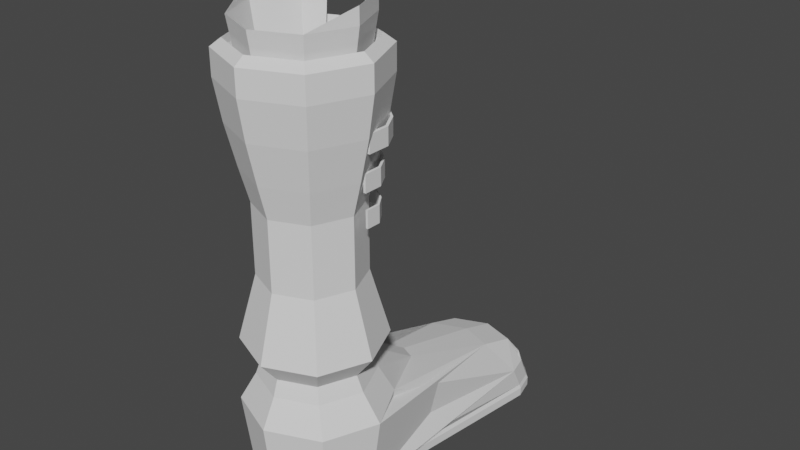 # Source: boots.blend  (saved by Blender 2.81.16; exported with 4.5.12 LTS)
import bpy
from mathutils import Matrix  # noqa: F401  (used for matrix-valued properties, if any)

bpy.ops.wm.read_factory_settings(use_empty=True)
scene = bpy.context.scene
scene.name = 'Scene'

# ---- collections
col_collection = bpy.data.collections.new('Collection'); scene.collection.children.link(col_collection)

# ---- world
world_world = bpy.data.worlds.new('World'); scene.world = world_world
world_world.use_nodes = True; world_world.node_tree.nodes.clear()
_N = world_world.node_tree.nodes; _L = world_world.node_tree.links
n0 = _N.new('ShaderNodeOutputWorld'); n0.name = 'World Output'; n0.location = (300, 300)
n1 = _N.new('ShaderNodeBackground'); n1.name = 'Background'; n1.location = (10, 300)
n1.inputs[0].default_value = (0.05088, 0.05088, 0.05088, 1.0)
_L.new(n1.outputs[0], n0.inputs[0])
n0.is_active_output = True
world_world.color = (0.05088, 0.05088, 0.05088)
world_world.use_sun_shadow = False
world_world.sun_shadow_jitter_overblur = 0.0

# ---- meshes
me_circle_001 = bpy.data.meshes.new('Circle.001')
me_circle_001.from_pydata([(-0.7071, 0.7071, 0.0), (-1.0, -4.371e-08, 0.0), (-0.7071, -0.7071, 0.0), (8.742e-08, -1.0, 0.0), (0.7071, -0.7071, 0.0), (1.0, 1.192e-08, 0.0), (0.7071, 0.7071, 0.0), (-0.7071, 0.7071, -0.3366), (-1.0, -4.371e-08, -0.3366), (-0.7071, -0.7071, -0.3366), (8.742e-08, -1.0, -0.3366), (0.7071, -0.7071, -0.3366), (1.0, 1.192e-08, -0.3366), (0.7071, 0.7071, -0.3366), (6.307e-10, 0.8166, -1.003), (-0.6472, 0.6472, -0.8594), (-0.9153, -4.001e-08, -0.8594), (-0.6472, -0.6472, -0.8594), (8.065e-08, -0.9153, -0.8594), (0.6472, -0.6472, -0.8594), (0.9153, 1.092e-08, -0.8594), (0.6472, 0.6472, -0.8594), (5.676e-09, 0.7892, -1.402), (-0.5581, 0.5581, -1.402), (-0.7892, -3.45e-08, -1.402), (-0.5581, -0.5581, -1.402), (7.467e-08, -0.7892, -1.402), (0.5581, -0.5581, -1.402), (0.7892, 9.411e-09, -1.402), (0.5581, 0.5581, -1.402), (1.133e-08, 0.6749, -1.845), (-0.4773, 0.4773, -1.845), (-0.6749, -2.95e-08, -1.845), (-0.4773, -0.4773, -1.845), (7.033e-08, -0.6749, -1.845), (0.4773, -0.4773, -1.845), (0.6749, 8.049e-09, -1.845), (0.4773, 0.4773, -1.845), (1.133e-08, 0.6749, -2.371), (-0.4773, 0.4773, -2.371), (-0.6749, -2.95e-08, -2.371), (-0.4773, -0.4773, -2.371), (7.033e-08, -0.6749, -2.371), (0.4773, -0.4773, -2.371), (0.6749, 8.049e-09, -2.371), (0.4773, 0.4773, -2.371), (1.133e-08, 0.6749, -2.786), (-0.4773, 0.4773, -2.786), (-0.6749, -2.95e-08, -2.786), (-0.4773, -0.4773, -2.786), (7.033e-08, -0.6749, -2.786), (0.4773, -0.4773, -2.786), (0.6749, 8.049e-09, -2.786), (0.4773, 0.4773, -2.786), (-7.169e-10, 0.9185, -3.659), (-0.6495, 0.6495, -3.659), (-0.9185, -4.015e-08, -3.659), (-0.6495, -0.6495, -3.659), (7.958e-08, -0.9185, -3.659), (0.6495, -0.6495, -3.659), (0.9185, 1.095e-08, -3.659), (0.6495, 0.6495, -3.659), (-0.0004508, 1.007, -4.251), (-0.2164, 0.9179, -4.251), (-0.6718, -2.937e-08, -3.971), (-0.475, -0.475, -3.971), (6.221e-08, -0.6718, -3.971), (0.475, -0.475, -3.971), (0.6718, 8.011e-09, -3.971), (0.2155, 0.9179, -4.251), (-0.0004508, 1.691, -4.719), (-0.2164, 1.601, -4.719), (0.2133, 1.588, -4.712), (3.478e-09, 3.131, -5.11), (-0.475, 2.935, -5.11), (0.4701, 2.954, -5.1), (3.478e-09, 3.679, -5.291), (-0.475, 3.482, -5.291), (0.4701, 3.529, -5.291), (3.478e-09, 3.975, -5.64), (-0.475, 3.778, -5.64), (0.4701, 3.841, -5.657), (3.478e-09, 4.196, -6.001), (-0.475, 3.999, -6.001), (0.475, 3.999, -6.001), (-0.5349, 0.547, -4.186), (-0.7564, 0.01209, -4.186), (-0.5349, -0.5228, -4.186), (6.254e-08, -0.7443, -4.186), (0.5349, -0.5228, -4.186), (0.7564, 0.01209, -4.186), (0.5349, 0.547, -4.186), (-0.7001, 0.7456, -4.56), (-0.9902, 0.04548, -4.56), (-0.7001, -0.6547, -4.56), (6.081e-08, -0.9447, -4.56), (0.7001, -0.6547, -4.56), (0.9902, 0.04548, -4.56), (0.7067, 0.6526, -4.522), (-0.6053, 0.6316, -5.567), (-0.856, 0.02632, -5.567), (-0.6053, -0.579, -5.567), (5.834e-08, -0.8297, -5.567), (0.6053, -0.579, -5.567), (0.856, 0.02632, -5.567), (0.607, 0.5327, -5.581), (-0.4471, 0.4415, -5.839), (-0.6323, -0.005639, -5.839), (-0.4471, -0.4528, -5.839), (5.422e-08, -0.638, -5.839), (0.4471, -0.4528, -5.839), (0.6323, -0.005639, -5.839), (0.4471, 0.4415, -5.839), (-0.475, 3.778, -5.64), (-0.6599, 3.603, -5.64), (-0.6599, 3.824, -6.001), (0.6496, 3.65, -5.657), (0.6458, 3.818, -6.001), (0.7293, 3.346, -5.657), (0.7216, 3.529, -6.001), (-0.7854, 3.356, -5.64), (-0.7854, 3.577, -6.001), (9.918e-10, 0.8669, 0.09968), (-0.613, 0.613, 0.09968), (-0.8669, 0.0, 0.09968), (-0.613, -0.613, 0.09968), (7.678e-08, -0.8669, 0.09968), (0.613, -0.613, 0.09968), (0.8669, 0.0, 0.09968), (0.613, 0.613, 0.09968), (1.868e-09, 0.8495, -3.547e-05), (-0.6007, 0.6007, -3.547e-05), (-0.8495, 0.0, -3.547e-05), (-0.6007, -0.6007, -3.547e-05), (7.613e-08, -0.8495, -3.547e-05), (0.6007, -0.6007, -3.547e-05), (0.8495, 0.0, -3.547e-05), (0.6007, 0.6007, -3.547e-05), (4.627e-09, 0.7833, -0.2208), (-0.5539, 0.5539, -0.2208), (-0.7833, 0.0, -0.2208), (-0.5539, -0.5539, -0.2208), (7.31e-08, -0.7833, -0.2208), (0.5539, -0.5539, -0.2208), (0.7833, 0.0, -0.2208), (0.5539, 0.5539, -0.2208), (1.308e-08, 0.6181, -0.6773), (-0.4371, 0.4371, -0.6773), (-0.6181, 0.0, -0.6773), (-0.4371, -0.4371, -0.6773), (6.711e-08, -0.6181, -0.6773), (0.4371, -0.4371, -0.6773), (0.6181, 0.0, -0.6773), (0.4371, 0.4371, -0.6773), (1.967e-08, 0.4894, -1.461), (-0.346, 0.346, -1.461), (-0.4894, 0.0, -1.461), (-0.346, -0.346, -1.461), (6.245e-08, -0.4894, -1.461), (0.346, -0.346, -1.461), (0.4894, 0.0, -1.461), (0.346, 0.346, -1.461), (2.783e-08, 0.2623, -2.14), (-0.1855, 0.1855, -2.14), (-0.2623, 0.0, -2.14), (-0.1855, -0.1855, -2.14), (5.076e-08, -0.2623, -2.14), (0.1855, -0.1855, -2.14), (0.2623, 0.0, -2.14), (0.1855, 0.1855, -2.14), (7.4e-09, 0.7167, -0.2184), (-0.5068, 0.5068, -0.2184), (-0.7167, 0.0, -0.2184), (-0.5068, -0.5068, -0.2184), (7.006e-08, -0.7167, -0.2184), (0.5068, -0.5068, -0.2184), (0.7167, 0.0, -0.2184), (0.5068, 0.5068, -0.2184), (-0.5727, 0.5727, 0.3509), (-0.8099, 0.0, 0.3509), (-0.5727, -0.5727, 0.3509), (7.432e-08, -0.8099, 0.3509), (0.5727, -0.5727, 0.3509), (0.8099, 0.0, 0.3509), (0.5727, 0.5727, 0.3509), (-0.5727, 0.5727, 0.5675), (-0.8099, 0.0, 0.5675), (0.8099, 0.0, 0.5675), (0.5727, 0.5727, 0.5675), (0.2352, 0.6193, -0.2184), (0.2658, 0.6998, 0.3509), (0.2658, 0.6998, 0.5675), (-0.2562, 0.6106, -0.2184), (-0.2895, 0.69, 0.3509), (-0.2895, 0.69, 0.5675), (-0.2468, 0.8978, 0.0), (-0.2468, 0.8978, -0.3366), (-0.2259, 0.8218, -0.8594), (-0.1948, 0.7085, -1.402), (-0.1666, 0.6059, -1.845), (-0.1666, 0.6059, -2.371), (-0.1666, 0.6059, -2.786), (-0.2267, 0.8246, -3.659), (-0.07585, 0.9762, -4.251), (-0.07585, 1.66, -4.719), (-0.1658, 3.063, -5.11), (-0.1658, 3.61, -5.291), (-0.1658, 3.906, -5.64), (-0.1658, 4.127, -6.001), (-0.214, 0.7782, 0.09968), (0.2253, 0.9067, 0.0), (0.2253, 0.9067, -0.3366), (0.2062, 0.8299, -0.8594), (0.1778, 0.7156, -1.402), (0.152, 0.612, -1.845), (0.152, 0.612, -2.371), (0.152, 0.612, -2.786), (0.2069, 0.8328, -3.659), (0.06836, 0.9789, -4.251), (0.06764, 1.658, -4.717), (0.1497, 3.075, -5.107), (0.1497, 3.631, -5.291), (0.1497, 3.932, -5.645), (0.1513, 4.133, -6.001), (0.1953, 0.786, 0.09968), (0.0002466, 4.223, -6.057), (-0.4887, 4.02, -6.057), (0.4892, 4.02, -6.057), (-0.46, 0.358, -5.891), (0.4605, 0.358, -5.891), (-0.679, 3.84, -6.057), (0.6651, 3.833, -6.057), (0.7431, 3.536, -6.057), (-0.8082, 3.586, -6.057), (-0.1704, 4.152, -6.057), (0.156, 4.158, -6.057), (0.0002466, 4.223, -6.181), (-0.4887, 4.02, -6.181), (0.4892, 4.02, -6.181), (-0.46, 0.358, -6.015), (0.4605, 0.358, -6.015), (-0.679, 3.84, -6.181), (0.6651, 3.833, -6.181), (0.7431, 3.536, -6.181), (-0.8082, 3.586, -6.181), (-0.1704, 4.152, -6.181), (0.156, 4.158, -6.181)], [], [(5, 6, 13, 12), (3, 4, 11, 10), (1, 2, 9, 8), (195, 0, 7, 196), (4, 5, 12, 11), (2, 3, 10, 9), (0, 1, 8, 7), (196, 7, 15, 197), (11, 12, 20, 19), (9, 10, 18, 17), (7, 8, 16, 15), (12, 13, 21, 20), (10, 11, 19, 18), (8, 9, 17, 16), (20, 21, 29, 28), (18, 19, 27, 26), (16, 17, 25, 24), (197, 15, 23, 198), (212, 14, 22, 213), (19, 20, 28, 27), (17, 18, 26, 25), (15, 16, 24, 23), (23, 24, 32, 31), (28, 29, 37, 36), (26, 27, 35, 34), (24, 25, 33, 32), (198, 23, 31, 199), (213, 22, 30, 214), (27, 28, 36, 35), (25, 26, 34, 33), (214, 30, 38, 215), (35, 36, 44, 43), (33, 34, 42, 41), (31, 32, 40, 39), (36, 37, 45, 44), (34, 35, 43, 42), (32, 33, 41, 40), (199, 31, 39, 200), (40, 41, 49, 48), (200, 39, 47, 201), (215, 38, 46, 216), (43, 44, 52, 51), (41, 42, 50, 49), (39, 40, 48, 47), (44, 45, 53, 52), (42, 43, 51, 50), (52, 53, 61, 60), (50, 51, 59, 58), (48, 49, 57, 56), (201, 47, 55, 202), (216, 46, 54, 217), (51, 52, 60, 59), (49, 50, 58, 57), (47, 48, 56, 55), (57, 58, 66, 65), (55, 56, 64, 63), (60, 61, 69, 68), (58, 59, 67, 66), (56, 57, 65, 64), (202, 55, 63, 203), (217, 54, 62, 218), (59, 60, 68, 67), (218, 62, 70, 219), (203, 63, 71, 204), (219, 70, 73, 220), (204, 71, 74, 205), (220, 73, 76, 221), (205, 74, 77, 206), (221, 76, 79, 222), (206, 77, 80, 207), (222, 79, 82, 223), (207, 80, 83, 208), (67, 68, 90, 89), (65, 66, 88, 87), (63, 64, 86, 85), (68, 69, 91, 90), (66, 67, 89, 88), (64, 65, 87, 86), (86, 87, 94, 93), (89, 90, 97, 96), (87, 88, 95, 94), (85, 86, 93, 92), (90, 91, 98, 97), (88, 89, 96, 95), (96, 97, 104, 103), (94, 95, 102, 101), (92, 93, 100, 99), (97, 98, 105, 104), (95, 96, 103, 102), (93, 94, 101, 100), (103, 104, 111, 110), (101, 102, 109, 108), (99, 100, 107, 106), (104, 105, 112, 111), (102, 103, 110, 109), (100, 101, 108, 107), (107, 108, 109, 110, 111, 112, 106), (63, 85, 92, 71), (72, 98, 91, 69), (83, 113, 114, 115), (81, 84, 117, 116), (116, 117, 119, 118), (115, 114, 120, 121), (106, 121, 120, 99), (105, 118, 119, 112), (82, 208, 83, 115, 121, 106, 112, 119, 117, 84, 223), (75, 78, 81, 116, 118, 105, 98, 72), (71, 92, 99, 120, 114, 113, 80, 77, 74), (78, 75, 118, 116), (74, 77, 114, 120), (105, 118, 75, 72), (120, 99, 71, 74), (104, 118, 75, 97), (100, 120, 74, 93), (92, 71, 74, 93), (97, 75, 72, 98), (6, 5, 128, 129), (4, 3, 126, 127), (2, 1, 124, 125), (210, 6, 129, 224), (5, 4, 127, 128), (3, 2, 125, 126), (1, 0, 123, 124), (126, 125, 133, 134), (124, 123, 131, 132), (129, 128, 136, 137), (127, 126, 134, 135), (125, 124, 132, 133), (123, 209, 122, 130, 131), (122, 224, 129, 137, 130), (128, 127, 135, 136), (130, 137, 145, 138), (136, 135, 143, 144), (134, 133, 141, 142), (132, 131, 139, 140), (137, 136, 144, 145), (135, 134, 142, 143), (133, 132, 140, 141), (131, 130, 138, 139), (143, 142, 150, 151), (141, 140, 148, 149), (139, 138, 146, 147), (138, 145, 153, 146), (144, 143, 151, 152), (142, 141, 149, 150), (140, 139, 147, 148), (145, 144, 152, 153), (153, 152, 160, 161), (151, 150, 158, 159), (149, 148, 156, 157), (147, 146, 154, 155), (146, 153, 161, 154), (152, 151, 159, 160), (150, 149, 157, 158), (148, 147, 155, 156), (160, 159, 167, 168), (158, 157, 165, 166), (156, 155, 163, 164), (161, 160, 168, 169), (159, 158, 166, 167), (157, 156, 164, 165), (155, 154, 162, 163), (154, 161, 169, 162), (163, 162, 169, 168, 167, 166, 165, 164), (137, 130, 170, 189, 177), (135, 136, 176, 175), (133, 134, 174, 173), (131, 132, 172, 171), (136, 137, 177, 176), (134, 135, 175, 174), (132, 133, 173, 172), (130, 131, 171, 192, 170), (176, 177, 184, 183), (174, 175, 182, 181), (172, 173, 180, 179), (192, 171, 178, 193), (175, 176, 183, 182), (173, 174, 181, 180), (171, 172, 179, 178), (178, 179, 186, 185), (183, 184, 188, 187), (193, 178, 185, 194), (179, 180, 186), (183, 187, 182), (184, 190, 191, 188), (177, 189, 190, 184), (0, 195, 209, 123), (79, 207, 208, 82), (76, 206, 207, 79), (73, 205, 206, 76), (70, 204, 205, 73), (62, 203, 204, 70), (54, 202, 203, 62), (46, 201, 202, 54), (38, 200, 201, 46), (30, 199, 200, 38), (22, 198, 199, 30), (14, 197, 198, 22), (196, 197, 147, 139), (81, 222, 223, 84), (78, 221, 222, 81), (75, 220, 221, 78), (72, 219, 220, 75), (69, 218, 219, 72), (61, 217, 218, 69), (53, 216, 217, 61), (45, 215, 216, 53), (37, 214, 215, 45), (29, 213, 214, 37), (21, 212, 213, 29), (13, 211, 212, 21), (6, 210, 211, 13), (195, 196, 139, 131), (155, 147, 197, 198, 154), (131, 130, 195), (209, 195, 130, 122), (210, 137, 145, 153, 212, 211), (130, 137, 210), (224, 122, 130, 210), (212, 161, 153), (154, 213, 212, 161), (154, 198, 22, 213), (82, 208, 234, 225), (82, 223, 235, 225), (84, 223, 235, 227), (121, 115, 230, 233), (117, 119, 232, 231), (115, 83, 226, 230), (119, 112, 229, 232), (84, 117, 231, 227), (83, 208, 234, 226), (106, 121, 233, 228), (225, 234, 245, 236), (226, 234, 245, 237), (233, 230, 241, 244), (227, 235, 246, 238), (225, 235, 246, 236), (228, 233, 244, 239), (227, 231, 242, 238), (230, 226, 237, 241), (232, 229, 240, 243), (231, 232, 243, 242), (229, 239, 244, 241, 237, 245, 236, 246, 238, 242, 243, 232)])
_uv = me_circle_001.uv_layers.new(name='UVMap')
_uv.uv.foreach_set('vector', [0.0, 0.0, 0.0, 0.0, 0.0, 0.0, 0.0, 0.0, 0.0, 0.0, 0.0, 0.0, 0.0, 0.0, 0.0, 0.0, 0.0, 0.0, 0.0, 0.0, 0.0, 0.0, 0.0, 0.0, 0.0, 0.0, 0.0, 0.0, 0.0, 0.0, 0.0, 0.0, 0.0, 0.0, 0.0, 0.0, 0.0, 0.0, 0.0, 0.0, 0.0, 0.0, 0.0, 0.0, 0.0, 0.0, 0.0, 0.0, 0.0, 0.0, 0.0, 0.0, 0.0, 0.0, 0.0, 0.0, 0.0, 0.0, 0.0, 0.0, 0.0, 0.0, 0.0, 0.0, 0.0, 0.0, 0.0, 0.0, 0.0, 0.0, 0.0, 0.0, 0.0, 0.0, 0.0, 0.0, 0.0, 0.0, 0.0, 0.0, 0.0, 0.0, 0.0, 0.0, 0.0, 0.0, 0.0, 0.0, 0.0, 0.0, 0.0, 0.0, 0.0, 0.0, 0.0, 0.0, 0.0, 0.0, 0.0, 0.0, 0.0, 0.0, 0.0, 0.0, 0.0, 0.0, 0.0, 0.0, 0.0, 0.0, 0.0, 0.0, 0.0, 0.0, 0.0, 0.0, 0.0, 0.0, 0.0, 0.0, 0.0, 0.0, 0.0, 0.0, 0.0, 0.0, 0.0, 0.0, 0.0, 0.0, 0.0, 0.0, 0.0, 0.0, 0.0, 0.0, 0.0, 0.0, 0.0, 0.0, 0.0, 0.0, 0.0, 0.0, 0.0, 0.0, 0.0, 0.0, 0.0, 0.0, 0.0, 0.0, 0.0, 0.0, 0.0, 0.0, 0.0, 0.0, 0.0, 0.0, 0.0, 0.0, 0.0, 0.0, 0.0, 0.0, 0.0, 0.0, 0.0, 0.0, 0.0, 0.0, 0.0, 0.0, 0.0, 0.0, 0.0, 0.0, 0.0, 0.0, 0.0, 0.0, 0.0, 0.0, 0.0, 0.0, 0.0, 0.0, 0.0, 0.0, 0.0, 0.0, 0.0, 0.0, 0.0, 0.0, 0.0, 0.0, 0.0, 0.0, 0.0, 0.0, 0.0, 0.0, 0.0, 0.0, 0.0, 0.0, 0.0, 0.0, 0.0, 0.0, 0.0, 0.0, 0.0, 0.0, 0.0, 0.0, 0.0, 0.0, 0.0, 0.0, 0.0, 0.0, 0.0, 0.0, 0.0, 0.0, 0.0, 0.0, 0.0, 0.0, 0.0, 0.0, 0.0, 0.0, 0.0, 0.0, 0.0, 0.0, 0.0, 0.0, 0.0, 0.0, 0.0, 0.0, 0.0, 0.0, 0.0, 0.0, 0.0, 0.0, 0.0, 0.0, 0.0, 0.0, 0.0, 0.0, 0.0, 0.0, 0.0, 0.0, 0.0, 0.0, 0.0, 0.0, 0.0, 0.0, 0.0, 0.0, 0.0, 0.0, 0.0, 0.0, 0.0, 0.0, 0.0, 0.0, 0.0, 0.0, 0.0, 0.0, 0.0, 0.0, 0.0, 0.0, 0.0, 0.0, 0.0, 0.0, 0.0, 0.0, 0.0, 0.0, 0.0, 0.0, 0.0, 0.0, 0.0, 0.0, 0.0, 0.0, 0.0, 0.0, 0.0, 0.0, 0.0, 0.0, 0.0, 0.0, 0.0, 0.0, 0.0, 0.0, 0.0, 0.0, 0.0, 0.0, 0.0, 0.0, 0.0, 0.0, 0.0, 0.0, 0.0, 0.0, 0.0, 0.0, 0.0, 0.0, 0.0, 0.0, 0.0, 0.0, 0.0, 0.0, 0.0, 0.0, 0.0, 0.0, 0.0, 0.0, 0.0, 0.0, 0.0, 0.0, 0.0, 0.0, 0.0, 0.0, 0.0, 0.0, 0.0, 0.0, 0.0, 0.0, 0.0, 0.0, 0.0, 0.0, 0.0, 0.0, 0.0, 0.0, 0.0, 0.0, 0.0, 0.0, 0.0, 0.0, 0.0, 0.0, 0.0, 0.0, 0.0, 0.0, 0.0, 0.0, 0.0, 0.0, 0.0, 0.0, 0.0, 0.0, 0.0, 0.0, 0.0, 0.0, 0.0, 0.0, 0.0, 0.0, 0.0, 0.0, 0.0, 0.0, 0.0, 0.0, 0.0, 0.0, 0.0, 0.0, 0.0, 0.0, 0.0, 0.0, 0.0, 0.0, 0.0, 0.0, 0.0, 0.0, 0.0, 0.0, 0.0, 0.0, 0.0, 0.0, 0.0, 0.0, 0.0, 0.0, 0.0, 0.0, 0.0, 0.0, 0.0, 0.0, 0.0, 0.0, 0.0, 0.0, 0.0, 0.0, 0.0, 0.0, 0.0, 0.0, 0.0, 0.0, 0.0, 0.0, 0.0, 0.0, 0.0, 0.0, 0.0, 0.0, 0.0, 0.0, 0.0, 0.0, 0.0, 0.0, 0.0, 0.0, 0.0, 0.0, 0.0, 0.0, 0.0, 0.0, 0.0, 0.0, 0.0, 0.0, 0.0, 0.0, 0.0, 0.0, 0.0, 0.0, 0.0, 0.0, 0.0, 0.0, 0.0, 0.0, 0.0, 0.0, 0.0, 0.0, 0.0, 0.0, 0.0, 0.0, 0.0, 0.0, 0.0, 0.0, 0.0, 0.0, 0.0, 0.0, 0.0, 0.0, 0.0, 0.0, 0.0, 0.0, 0.0, 0.0, 0.0, 0.0, 0.0, 0.0, 0.0, 0.0, 0.0, 0.0, 0.0, 0.0, 0.0, 0.0, 0.0, 0.0, 0.0, 0.0, 0.0, 0.0, 0.0, 0.0, 0.0, 0.0, 0.0, 0.0, 0.0, 0.0, 0.0, 0.0, 0.0, 0.0, 0.0, 0.0, 0.0, 0.0, 0.0, 0.0, 0.0, 0.0, 0.0, 0.0, 0.0, 0.0, 0.0, 0.0, 0.0, 0.0, 0.0, 0.0, 0.0, 0.0, 0.0, 0.0, 0.0, 0.0, 0.0, 0.0, 0.0, 0.0, 0.0, 0.0, 0.0, 0.0, 0.0, 0.0, 0.0, 0.0, 0.0, 0.0, 0.0, 0.0, 0.0, 0.0, 0.0, 0.0, 0.0, 0.0, 0.0, 0.0, 0.0, 0.0, 0.0, 0.0, 0.0, 0.0, 0.0, 0.0, 0.0, 0.0, 0.0, 0.0, 0.0, 0.0, 0.0, 0.0, 0.0, 0.0, 0.0, 0.0, 0.0, 0.0, 0.0, 0.0, 0.0, 0.0, 0.0, 0.0, 0.0, 0.0, 0.0, 0.0, 0.0, 0.0, 0.0, 0.0, 0.0, 0.0, 0.0, 0.0, 0.0, 0.0, 0.0, 0.0, 0.0, 0.0, 0.0, 0.0, 0.0, 0.0, 0.0, 0.0, 0.0, 0.0, 0.0, 0.0, 0.0, 0.0, 0.0, 0.0, 0.0, 0.0, 0.0, 0.0, 0.0, 0.0, 0.0, 0.0, 0.0, 0.0, 0.0, 0.0, 0.0, 0.0, 0.0, 0.0, 0.0, 0.0, 0.0, 0.0, 0.0, 0.0, 0.0, 0.0, 0.0, 0.0, 0.0, 0.0, 0.0, 0.0, 0.0, 0.0, 0.0, 0.0, 0.0, 0.0, 0.0, 0.0, 0.0, 0.0, 0.0, 0.0, 0.0, 0.0, 0.0, 0.0, 0.0, 0.0, 0.0, 0.0, 0.0, 0.0, 0.0, 0.0, 0.0, 0.0, 0.0, 0.0, 0.0, 0.0, 0.0, 0.0, 0.0, 0.0, 0.0, 0.0, 0.0, 0.0, 0.0, 0.0, 0.0, 0.0, 0.0, 0.0, 0.0, 0.0, 0.0, 0.0, 0.0, 0.0, 0.0, 0.0, 0.0, 0.0, 0.0, 0.0, 0.0, 0.0, 0.0, 0.0, 0.0, 0.0, 0.0, 0.0, 0.0, 0.0, 0.0, 0.0, 0.0, 0.0, 0.0, 0.0, 0.0, 0.0, 0.0, 0.0, 0.0, 0.0, 0.0, 0.0, 0.0, 0.0, 0.0, 0.0, 0.0, 0.0, 0.0, 0.0, 0.0, 0.0, 0.0, 0.0, 0.0, 0.0, 0.0, 0.0, 0.0, 0.0, 0.0, 0.0, 0.0, 0.0, 0.0, 0.0, 0.0, 0.0, 0.0, 0.0, 0.0, 0.0, 0.0, 0.0, 0.0, 0.0, 0.0, 0.0, 0.0, 0.0, 0.0, 0.0, 0.0, 0.0, 0.0, 0.0, 0.0, 0.0, 0.0, 0.0, 0.0, 0.0, 0.0, 0.0, 0.0, 0.0, 0.0, 0.0, 0.0, 0.0, 0.0, 0.0, 0.0, 0.0, 0.0, 0.0, 0.0, 0.0, 0.0, 0.0, 0.0, 0.0, 0.0, 0.0, 0.0, 0.0, 0.0, 0.0, 0.0, 0.0, 0.0, 0.0, 0.0, 0.0, 0.0, 0.0, 0.0, 0.0, 0.0, 0.0, 0.0, 0.0, 0.0, 0.0, 0.0, 0.0, 0.0, 0.0, 0.0, 0.0, 0.0, 0.0, 0.0, 0.0, 0.0, 0.0, 0.0, 0.0, 0.0, 0.0, 0.0, 0.0, 0.0, 0.0, 0.0, 0.0, 0.0, 0.0, 0.0, 0.0, 0.0, 0.0, 0.0, 0.0, 0.0, 0.0, 0.0, 0.0, 0.0, 0.0, 0.0, 0.0, 0.0, 0.0, 0.0, 0.0, 0.0, 0.0, 0.0, 0.0, 0.0, 0.0, 0.0, 0.0, 0.0, 0.0, 0.0, 0.0, 0.0, 0.0, 0.0, 0.0, 0.0, 0.0, 0.0, 0.0, 0.0, 0.0, 0.0, 0.0, 0.0, 0.0, 0.0, 0.0, 0.0, 0.0, 0.0, 0.0, 0.0, 0.0, 0.0, 0.0, 0.0, 0.0, 0.0, 0.0, 0.0, 0.0, 0.0, 0.0, 0.0, 0.0, 0.0, 0.0, 0.0, 0.0, 0.0, 0.0, 0.0, 0.0, 0.0, 0.0, 0.0, 0.0, 0.0, 0.0, 0.0, 0.0, 0.0, 0.0, 0.0, 0.0, 0.0, 0.0, 0.0, 0.0, 0.0, 0.0, 0.0, 0.0, 0.0, 0.0, 0.0, 0.0, 0.0, 0.0, 0.0, 0.0, 0.0, 0.0, 0.0, 0.0, 0.0, 0.0, 0.0, 0.0, 0.0, 0.0, 0.0, 0.0, 0.0, 0.0, 0.0, 0.0, 0.0, 0.0, 0.0, 0.0, 0.0, 0.0, 0.0, 0.0, 0.0, 0.0, 0.0, 0.0, 0.0, 0.0, 0.0, 0.0, 0.0, 0.0, 0.0, 0.0, 0.0, 0.0, 0.0, 0.0, 0.0, 0.0, 0.0, 0.0, 0.0, 0.0, 0.0, 0.0, 0.0, 0.0, 0.0, 0.0, 0.0, 0.0, 0.0, 0.0, 0.0, 0.0, 0.0, 0.0, 0.0, 0.0, 0.0, 0.0, 0.0, 0.0, 0.0, 0.0, 0.0, 0.0, 0.0, 0.0, 0.0, 0.0, 0.0, 0.0, 0.0, 0.0, 0.0, 0.0, 0.0, 0.0, 0.0, 0.0, 0.0, 0.0, 0.0, 0.0, 0.0, 0.0, 0.0, 0.0, 0.0, 0.0, 0.0, 0.0, 0.0, 0.0, 0.0, 0.0, 0.0, 0.0, 0.0, 0.0, 0.0, 0.0, 0.0, 0.0, 0.0, 0.0, 0.0, 0.0, 0.0, 0.0, 0.0, 0.0, 0.0, 0.0, 0.0, 0.0, 0.0, 0.0, 0.0, 0.0, 0.0, 0.0, 0.0, 0.0, 0.0, 0.0, 0.0, 0.0, 0.0, 0.0, 0.0, 0.0, 0.0, 0.0, 0.0, 0.0, 0.0, 0.0, 0.0, 0.0, 0.0, 0.0, 0.0, 0.0, 0.0, 0.0, 0.0, 0.0, 0.0, 0.0, 0.0, 0.0, 0.0, 0.0, 0.0, 0.0, 0.0, 0.0, 0.0, 0.0, 0.0, 0.0, 0.0, 0.0, 0.0, 0.0, 0.0, 0.0, 0.0, 0.0, 0.0, 0.0, 0.0, 0.0, 0.0, 0.0, 0.0, 0.0, 0.0, 0.0, 0.0, 0.0, 0.0, 0.0, 0.0, 0.0, 0.0, 0.0, 0.0, 0.0, 0.0, 0.0, 0.0, 0.0, 0.0, 0.0, 0.0, 0.0, 0.0, 0.0, 0.0, 0.0, 0.0, 0.0, 0.0, 0.0, 0.0, 0.0, 0.0, 0.0, 0.0, 0.0, 0.0, 0.0, 0.0, 0.0, 0.0, 0.0, 0.0, 0.0, 0.0, 0.0, 0.0, 0.0, 0.0, 0.0, 0.0, 0.0, 0.0, 0.0, 0.0, 0.0, 0.0, 0.0, 0.0, 0.0, 0.0, 0.0, 0.0, 0.0, 0.0, 0.0, 0.0, 0.0, 0.0, 0.0, 0.0, 0.0, 0.0, 0.0, 0.0, 0.0, 0.0, 0.0, 0.0, 0.0, 0.0, 0.0, 0.0, 0.0, 0.0, 0.0, 0.0, 0.0, 0.0, 0.0, 0.0, 0.0, 0.0, 0.0, 0.0, 0.0, 0.0, 0.0, 0.0, 0.0, 0.0, 0.0, 0.0, 0.0, 0.0, 0.0, 0.0, 0.0, 0.0, 0.0, 0.0, 0.0, 0.0, 0.0, 0.0, 0.0, 0.0, 0.0, 0.0, 0.0, 0.0, 0.0, 0.0, 0.0, 0.0, 0.0, 0.0, 0.0, 0.0, 0.0, 0.0, 0.0, 0.0, 0.0, 0.0, 0.0, 0.0, 0.0, 0.0, 0.0, 0.0, 0.0, 0.0, 0.0, 0.0, 0.0, 0.0, 0.0, 0.0, 0.0, 0.0, 0.0, 0.0, 0.0, 0.0, 0.0, 0.0, 0.0, 0.0, 0.0, 0.0, 0.0, 0.0, 0.0, 0.0, 0.0, 0.0, 0.0, 0.0, 0.0, 0.0, 0.0, 0.0, 0.0, 0.0, 0.0, 0.0, 0.0, 0.0, 0.0, 0.0, 0.0, 0.0, 0.0, 0.0, 0.0, 0.0, 0.0, 0.0, 0.0, 0.0, 0.0, 0.0, 0.0, 0.0, 0.0, 0.0, 0.0, 0.0, 0.0, 0.0, 0.0, 0.0, 0.0, 0.0, 0.0, 0.0, 0.0, 0.0, 0.0, 0.0, 0.0, 0.0, 0.0, 0.0, 0.0, 0.0, 0.0, 0.0, 0.0, 0.0, 0.0, 0.0, 0.0, 0.0, 0.0, 0.0, 0.0, 0.0, 0.0, 0.0, 0.0, 0.0, 0.0, 0.0, 0.0, 0.0, 0.0, 0.0, 0.0, 0.0, 0.0, 0.0, 0.0, 0.0, 0.0, 0.0, 0.0, 0.0, 0.0, 0.0, 0.0, 0.0, 0.0, 0.0, 0.0, 0.0, 0.0, 0.0, 0.0, 0.0, 0.0, 0.0, 0.0, 0.0, 0.0, 0.0, 0.0, 0.0, 0.0, 0.0, 0.0, 0.0, 0.0, 0.0, 0.0, 0.0, 0.0, 0.0, 0.0, 0.0, 0.0, 0.0, 0.0, 0.0, 0.0, 0.0, 0.0, 0.0, 0.0, 0.0, 0.0, 0.0, 0.0, 0.0, 0.0, 0.0, 0.0, 0.0, 0.0, 0.0, 0.0, 0.0, 0.0, 0.0, 0.0, 0.0, 0.0, 0.0, 0.0, 0.0, 0.0, 0.0, 0.0, 0.0, 0.0, 0.0, 0.0, 0.0, 0.0, 0.0, 0.0, 0.0, 0.0, 0.0, 0.0, 0.0, 0.0, 0.0, 0.0, 0.0, 0.0, 0.0, 0.0, 0.0, 0.0, 0.0, 0.0, 0.0, 0.0, 0.0, 0.0, 0.0, 0.0, 0.0, 0.0, 0.0, 0.0, 0.0, 0.0, 0.0, 0.0, 0.0, 0.0, 0.0, 0.0, 0.0, 0.0, 0.0, 0.0, 0.0, 0.0, 0.0, 0.0, 0.0, 0.0, 0.0, 0.0, 0.0, 0.0, 0.0, 0.0, 0.0, 0.0, 0.0, 0.0, 0.0, 0.0, 0.0, 0.0, 0.0, 0.0, 0.0, 0.0, 0.0, 0.0, 0.0, 0.0, 0.0, 0.0, 0.0, 0.0, 0.0, 0.0, 0.0, 0.0, 0.0, 0.0, 0.0, 0.0, 0.0, 0.0, 0.0, 0.0, 0.0, 0.0, 0.0, 0.0, 0.0, 0.0, 0.0, 0.0, 0.0, 0.0, 0.0, 0.0, 0.0, 0.0, 0.0, 0.0, 0.0, 0.0, 0.0, 0.0, 0.0, 0.0, 0.0, 0.0, 0.0, 0.0, 0.0, 0.0, 0.0, 0.0, 0.0, 0.0, 0.0, 0.0, 0.0, 0.0, 0.0, 0.0, 0.0, 0.0, 0.0, 0.0, 0.0, 0.0, 0.0, 0.0, 0.0, 0.0, 0.0, 0.0, 0.0, 0.0, 0.0, 0.0, 0.0, 0.0, 0.0, 0.0, 0.0, 0.0, 0.0, 0.0, 0.0, 0.0, 0.0, 0.0, 0.0, 0.0, 0.0, 0.0, 0.0, 0.0, 0.0, 0.0, 0.0, 0.0, 0.0, 0.0, 0.0, 0.0, 0.0, 0.0, 0.0, 0.0, 0.0, 0.0, 0.0, 0.0, 0.0, 0.0, 0.0, 0.0, 0.0, 0.0, 0.0, 0.0, 0.0, 0.0, 0.0, 0.0, 0.0, 0.0, 0.0, 0.0, 0.0, 0.0, 0.0, 0.0, 0.0, 0.0, 0.0, 0.0, 0.0, 0.0, 0.0, 0.0, 0.0, 0.0, 0.0, 0.0, 0.0, 0.0, 0.0, 0.0, 0.0, 0.0, 0.0, 0.0, 0.0, 0.0, 0.0, 0.0, 0.0, 0.0, 0.0, 0.0, 0.0, 0.0, 0.0, 0.0, 0.0, 0.0, 0.0, 0.0, 0.0, 0.0, 0.0, 0.0, 0.0, 0.0, 0.0, 0.0, 0.0, 0.0, 0.0, 0.0, 0.0, 0.0, 0.0, 0.0, 0.0, 0.0, 0.0, 0.0, 0.0, 0.0, 0.0, 0.0, 0.0, 0.0, 0.0, 0.0, 0.0, 0.0, 0.0, 0.0, 0.0, 0.0, 0.0, 0.0, 0.0, 0.0, 0.0, 0.0, 0.0, 0.0, 0.0, 0.0, 0.0, 0.0, 0.0, 0.0, 0.0, 0.0, 0.0, 0.0, 0.0, 0.0, 0.0, 0.0, 0.0, 0.0, 0.0, 0.0, 0.0, 0.0, 0.0, 0.0, 0.0, 0.0, 0.0, 0.0, 0.0, 0.0, 0.0, 0.0, 0.0, 0.0, 0.0, 0.0, 0.0, 0.0, 0.0, 0.0, 0.0, 0.0, 0.0, 0.0, 0.0, 0.0, 0.0, 0.0, 0.0, 0.0, 0.0, 0.0, 0.0, 0.0, 0.0, 0.0, 0.0, 0.0, 0.0, 0.0, 0.0, 0.0, 0.0, 0.0, 0.0, 0.0, 0.0, 0.0, 0.0, 0.0, 0.0, 0.0, 0.0, 0.0, 0.0, 0.0, 0.0, 0.0, 0.0, 0.0, 0.0, 0.0, 0.0, 0.0, 0.0, 0.0, 0.0, 0.0, 0.0, 0.0, 0.0, 0.0, 0.0, 0.0, 0.0, 0.0, 0.0, 0.0, 0.0, 0.0, 0.0, 0.0, 0.0, 0.0, 0.0, 0.0, 0.0, 0.0, 0.0, 0.0, 0.0, 0.0, 0.0, 0.0, 0.0, 0.0, 0.0, 0.0, 0.0, 0.0, 0.0, 0.0, 0.0, 0.0, 0.0, 0.0, 0.0, 0.0, 0.0, 0.0, 0.0, 0.0, 0.0, 0.0, 0.0, 0.0, 0.0, 0.0, 0.0, 0.0, 0.0, 0.0, 0.0, 0.0, 0.0, 0.0, 0.0, 0.0, 0.0, 0.0, 0.0, 0.0, 0.0, 0.0, 0.0, 0.0, 0.0, 0.0, 0.0, 0.0, 0.0, 0.0, 0.0, 0.0, 0.0, 0.0, 0.0, 0.0, 0.0, 0.0, 0.0, 0.0, 0.0, 0.0, 0.0, 0.0, 0.0, 0.0, 0.0, 0.0, 0.0, 0.0, 0.0, 0.0, 0.0, 0.0, 0.0, 0.0, 0.0, 0.0, 0.0, 0.0, 0.0, 0.0, 0.0, 0.0, 0.0, 0.0, 0.0, 0.0, 0.0, 0.0, 0.0, 0.0, 0.0, 0.0, 0.0, 0.0, 0.0, 0.0, 0.0, 0.0, 0.0, 0.0, 0.0, 0.0, 0.0, 0.0, 0.0, 0.0, 0.0, 0.0, 0.0, 0.0, 0.0, 0.0, 0.0, 0.0, 0.0, 0.0, 0.0, 0.0, 0.0, 0.0, 0.0, 0.0, 0.0, 0.0, 0.0, 0.0, 0.0, 0.0, 0.0, 0.0, 0.0, 0.0, 0.0, 0.0, 0.0, 0.0, 0.0, 0.0, 0.0, 0.0, 0.0, 0.0, 0.0, 0.0, 0.0, 0.0, 0.0, 0.0, 0.0, 0.0, 0.0, 0.0, 0.0, 0.0, 0.0, 0.0, 0.0, 0.0, 0.0, 0.0, 0.0, 0.0])
me_circle_001.use_remesh_fix_poles = True
me_circle_001.use_remesh_preserve_attributes = False
me_circle_001.use_mirror_vertex_groups = False
me_circle_001.use_mirror_topology = True
me_circle_001.update()
me_cube = bpy.data.meshes.new('Cube')
me_cube.from_pydata([(-1.0, -1.0, -1.0), (-1.0, -1.0, 1.0), (-1.0, 1.0, -1.0), (-1.0, 1.0, 1.0), (1.0, -1.0, -1.0), (1.0, -1.0, 1.0), (1.0, 1.0, -1.0), (1.0, 1.0, 1.0), (-8.116, 2.646, 1.0), (-8.116, 2.646, -1.0), (-6.116, 2.646, -1.0), (-6.116, 2.646, 1.0), (-19.96, 3.985, 1.0), (-19.88, 3.974, -1.0), (-17.96, 3.985, -1.0), (-17.96, 3.985, 1.0), (-34.62, 4.714, 1.0), (-34.54, 4.702, -1.0), (-32.62, 4.714, -1.0), (-32.62, 4.714, 1.0), (-41.1, 4.816, 1.0), (-41.1, 4.816, -1.0), (-39.1, 4.816, -1.0), (-39.1, 4.816, 1.0), (-49.51, 4.627, 1.0), (-49.51, 4.627, -1.0), (-47.51, 4.627, -1.0), (-47.51, 4.627, 1.0), (-66.28, 3.788, 1.0), (-66.28, 3.788, -1.0), (-64.28, 3.788, -1.0), (-64.28, 3.788, 1.0), (-83.28, 1.965, 1.0), (-83.28, 1.965, -1.0), (-81.28, 1.965, -1.0), (-81.28, 1.965, 1.0), (-86.52, 0.2311, 1.0), (-86.52, 0.2311, -1.0), (-84.52, 0.2311, -1.0), (-84.52, 0.2311, 1.0), (-86.02, -0.8831, 1.0), (-86.02, -0.8831, -1.0), (-84.02, -0.8831, -1.0), (-84.02, -0.8831, 1.0), (-91.87, -1.977, 1.112), (-91.87, -1.977, -0.888), (-25.24, 4.101, -0.1904), (-39.9, 4.829, -0.1904)], [], [(0, 1, 3, 2), (3, 7, 11, 8), (6, 7, 5, 4), (4, 5, 1, 0), (2, 6, 4, 0), (7, 3, 1, 5), (8, 11, 15, 12), (2, 3, 8, 9), (7, 6, 10, 11), (6, 2, 9, 10), (15, 14, 18, 19), (9, 8, 12, 13), (11, 10, 14, 15), (10, 9, 13, 14), (18, 17, 21, 22), (14, 13, 17, 18), (12, 15, 19, 16), (13, 12, 16, 17), (20, 23, 27, 24), (16, 19, 23, 20), (17, 16, 20, 21), (19, 18, 22, 23), (27, 26, 30, 31), (21, 20, 24, 25), (23, 22, 26, 27), (22, 21, 25, 26), (28, 31, 35, 32), (26, 25, 29, 30), (24, 27, 31, 28), (25, 24, 28, 29), (32, 35, 39, 36), (29, 28, 32, 33), (31, 30, 34, 35), (30, 29, 33, 34), (39, 38, 42, 43), (33, 32, 36, 37), (35, 34, 38, 39), (34, 33, 37, 38), (41, 40, 43, 42), (38, 37, 41, 42), (36, 39, 43, 40), (37, 36, 40, 41), (41, 40, 44, 45), (13, 17, 47, 46)])
_uv = me_cube.uv_layers.new(name='UVMap')
_uv.uv.foreach_set('vector', [0.375, 0.0, 0.625, 0.0, 0.625, 0.25, 0.375, 0.25, 0.875, 0.5, 0.625, 0.5, 0.625, 0.5, 0.875, 0.5, 0.375, 0.5, 0.625, 0.5, 0.625, 0.75, 0.375, 0.75, 0.375, 0.75, 0.625, 0.75, 0.625, 1.0, 0.375, 1.0, 0.125, 0.5, 0.375, 0.5, 0.375, 0.75, 0.125, 0.75, 0.625, 0.5, 0.875, 0.5, 0.875, 0.75, 0.625, 0.75, 0.875, 0.5, 0.625, 0.5, 0.625, 0.5, 0.875, 0.5, 0.375, 0.25, 0.625, 0.25, 0.625, 0.25, 0.375, 0.25, 0.625, 0.5, 0.375, 0.5, 0.375, 0.5, 0.625, 0.5, 0.375, 0.5, 0.125, 0.5, 0.125, 0.5, 0.375, 0.5, 0.625, 0.5, 0.375, 0.5, 0.375, 0.5, 0.625, 0.5, 0.375, 0.25, 0.625, 0.25, 0.625, 0.25, 0.375, 0.25, 0.625, 0.5, 0.375, 0.5, 0.375, 0.5, 0.625, 0.5, 0.375, 0.5, 0.125, 0.5, 0.125, 0.5, 0.375, 0.5, 0.375, 0.5, 0.125, 0.5, 0.125, 0.5, 0.375, 0.5, 0.375, 0.5, 0.125, 0.5, 0.125, 0.5, 0.375, 0.5, 0.875, 0.5, 0.625, 0.5, 0.625, 0.5, 0.875, 0.5, 0.375, 0.25, 0.625, 0.25, 0.625, 0.25, 0.375, 0.25, 0.875, 0.5, 0.625, 0.5, 0.625, 0.5, 0.875, 0.5, 0.875, 0.5, 0.625, 0.5, 0.625, 0.5, 0.875, 0.5, 0.375, 0.25, 0.625, 0.25, 0.625, 0.25, 0.375, 0.25, 0.625, 0.5, 0.375, 0.5, 0.375, 0.5, 0.625, 0.5, 0.625, 0.5, 0.375, 0.5, 0.375, 0.5, 0.625, 0.5, 0.375, 0.25, 0.625, 0.25, 0.625, 0.25, 0.375, 0.25, 0.625, 0.5, 0.375, 0.5, 0.375, 0.5, 0.625, 0.5, 0.375, 0.5, 0.125, 0.5, 0.125, 0.5, 0.375, 0.5, 0.875, 0.5, 0.625, 0.5, 0.625, 0.5, 0.875, 0.5, 0.375, 0.5, 0.125, 0.5, 0.125, 0.5, 0.375, 0.5, 0.875, 0.5, 0.625, 0.5, 0.625, 0.5, 0.875, 0.5, 0.375, 0.25, 0.625, 0.25, 0.625, 0.25, 0.375, 0.25, 0.875, 0.5, 0.625, 0.5, 0.625, 0.5, 0.875, 0.5, 0.375, 0.25, 0.625, 0.25, 0.625, 0.25, 0.375, 0.25, 0.625, 0.5, 0.375, 0.5, 0.375, 0.5, 0.625, 0.5, 0.375, 0.5, 0.125, 0.5, 0.125, 0.5, 0.375, 0.5, 0.625, 0.5, 0.375, 0.5, 0.375, 0.5, 0.625, 0.5, 0.375, 0.25, 0.625, 0.25, 0.625, 0.25, 0.375, 0.25, 0.625, 0.5, 0.375, 0.5, 0.375, 0.5, 0.625, 0.5, 0.375, 0.5, 0.125, 0.5, 0.125, 0.5, 0.375, 0.5, 0.375, 0.25, 0.625, 0.25, 0.625, 0.5, 0.375, 0.5, 0.375, 0.5, 0.125, 0.5, 0.125, 0.5, 0.375, 0.5, 0.875, 0.5, 0.625, 0.5, 0.625, 0.5, 0.875, 0.5, 0.375, 0.25, 0.625, 0.25, 0.625, 0.25, 0.375, 0.25, 0.375, 0.25, 0.625, 0.25, 0.625, 0.25, 0.375, 0.25, 0.125, 0.5, 0.125, 0.5, 0.125, 0.5, 0.125, 0.5])
me_cube.use_remesh_fix_poles = True
me_cube.use_remesh_preserve_attributes = False
me_cube.use_mirror_vertex_groups = False
me_cube.update()
me_cube_001 = bpy.data.meshes.new('Cube.001')
me_cube_001.from_pydata([(-1.0, -1.0, -1.0), (-1.0, -1.0, 1.0), (-1.0, 1.0, -1.0), (-1.0, 1.0, 1.0), (1.0, -1.0, -1.0), (1.0, -1.0, 1.0), (1.0, 1.0, -1.0), (1.0, 1.0, 1.0), (-8.116, 2.646, 1.0), (-8.116, 2.646, -1.0), (-6.116, 2.646, -1.0), (-6.116, 2.646, 1.0), (-19.96, 3.985, 1.0), (-19.96, 3.985, -1.0), (-17.96, 3.985, -1.0), (-17.96, 3.985, 1.0), (-34.62, 4.714, 1.0), (-34.62, 4.714, -1.0), (-32.62, 4.714, -1.0), (-32.62, 4.714, 1.0), (-41.1, 4.816, 1.0), (-41.1, 4.816, -1.0), (-39.1, 4.816, -1.0), (-39.1, 4.816, 1.0), (-49.51, 4.627, 1.0), (-49.51, 4.627, -1.0), (-47.51, 4.627, -1.0), (-47.51, 4.627, 1.0), (-66.28, 3.788, 1.0), (-66.28, 3.788, -1.0), (-64.28, 3.788, -1.0), (-64.28, 3.788, 1.0), (-83.28, 1.965, 1.0), (-83.28, 1.965, -1.0), (-81.28, 1.965, -1.0), (-81.28, 1.965, 1.0), (-86.52, 0.2311, 1.0), (-86.52, 0.2311, -1.0), (-84.52, 0.2311, -1.0), (-84.52, 0.2311, 1.0), (-86.02, -0.8831, 1.0), (-86.02, -0.8831, -1.0), (-84.02, -0.8831, -1.0), (-84.02, -0.8831, 1.0), (-91.99, -2.151, 1.0), (-91.99, -2.151, -1.0)], [], [(0, 1, 3, 2), (3, 7, 11, 8), (6, 7, 5, 4), (4, 5, 1, 0), (2, 6, 4, 0), (7, 3, 1, 5), (8, 11, 15, 12), (2, 3, 8, 9), (7, 6, 10, 11), (6, 2, 9, 10), (15, 14, 18, 19), (9, 8, 12, 13), (11, 10, 14, 15), (10, 9, 13, 14), (18, 17, 21, 22), (14, 13, 17, 18), (12, 15, 19, 16), (13, 12, 16, 17), (20, 23, 27, 24), (16, 19, 23, 20), (17, 16, 20, 21), (19, 18, 22, 23), (27, 26, 30, 31), (21, 20, 24, 25), (23, 22, 26, 27), (22, 21, 25, 26), (28, 31, 35, 32), (26, 25, 29, 30), (24, 27, 31, 28), (25, 24, 28, 29), (32, 35, 39, 36), (29, 28, 32, 33), (31, 30, 34, 35), (30, 29, 33, 34), (39, 38, 42, 43), (33, 32, 36, 37), (35, 34, 38, 39), (34, 33, 37, 38), (41, 40, 43, 42), (38, 37, 41, 42), (36, 39, 43, 40), (37, 36, 40, 41), (41, 40, 44, 45)])
_uv = me_cube_001.uv_layers.new(name='UVMap')
_uv.uv.foreach_set('vector', [0.375, 0.0, 0.625, 0.0, 0.625, 0.25, 0.375, 0.25, 0.875, 0.5, 0.625, 0.5, 0.625, 0.5, 0.875, 0.5, 0.375, 0.5, 0.625, 0.5, 0.625, 0.75, 0.375, 0.75, 0.375, 0.75, 0.625, 0.75, 0.625, 1.0, 0.375, 1.0, 0.125, 0.5, 0.375, 0.5, 0.375, 0.75, 0.125, 0.75, 0.625, 0.5, 0.875, 0.5, 0.875, 0.75, 0.625, 0.75, 0.875, 0.5, 0.625, 0.5, 0.625, 0.5, 0.875, 0.5, 0.375, 0.25, 0.625, 0.25, 0.625, 0.25, 0.375, 0.25, 0.625, 0.5, 0.375, 0.5, 0.375, 0.5, 0.625, 0.5, 0.375, 0.5, 0.125, 0.5, 0.125, 0.5, 0.375, 0.5, 0.625, 0.5, 0.375, 0.5, 0.375, 0.5, 0.625, 0.5, 0.375, 0.25, 0.625, 0.25, 0.625, 0.25, 0.375, 0.25, 0.625, 0.5, 0.375, 0.5, 0.375, 0.5, 0.625, 0.5, 0.375, 0.5, 0.125, 0.5, 0.125, 0.5, 0.375, 0.5, 0.375, 0.5, 0.125, 0.5, 0.125, 0.5, 0.375, 0.5, 0.375, 0.5, 0.125, 0.5, 0.125, 0.5, 0.375, 0.5, 0.875, 0.5, 0.625, 0.5, 0.625, 0.5, 0.875, 0.5, 0.375, 0.25, 0.625, 0.25, 0.625, 0.25, 0.375, 0.25, 0.875, 0.5, 0.625, 0.5, 0.625, 0.5, 0.875, 0.5, 0.875, 0.5, 0.625, 0.5, 0.625, 0.5, 0.875, 0.5, 0.375, 0.25, 0.625, 0.25, 0.625, 0.25, 0.375, 0.25, 0.625, 0.5, 0.375, 0.5, 0.375, 0.5, 0.625, 0.5, 0.625, 0.5, 0.375, 0.5, 0.375, 0.5, 0.625, 0.5, 0.375, 0.25, 0.625, 0.25, 0.625, 0.25, 0.375, 0.25, 0.625, 0.5, 0.375, 0.5, 0.375, 0.5, 0.625, 0.5, 0.375, 0.5, 0.125, 0.5, 0.125, 0.5, 0.375, 0.5, 0.875, 0.5, 0.625, 0.5, 0.625, 0.5, 0.875, 0.5, 0.375, 0.5, 0.125, 0.5, 0.125, 0.5, 0.375, 0.5, 0.875, 0.5, 0.625, 0.5, 0.625, 0.5, 0.875, 0.5, 0.375, 0.25, 0.625, 0.25, 0.625, 0.25, 0.375, 0.25, 0.875, 0.5, 0.625, 0.5, 0.625, 0.5, 0.875, 0.5, 0.375, 0.25, 0.625, 0.25, 0.625, 0.25, 0.375, 0.25, 0.625, 0.5, 0.375, 0.5, 0.375, 0.5, 0.625, 0.5, 0.375, 0.5, 0.125, 0.5, 0.125, 0.5, 0.375, 0.5, 0.625, 0.5, 0.375, 0.5, 0.375, 0.5, 0.625, 0.5, 0.375, 0.25, 0.625, 0.25, 0.625, 0.25, 0.375, 0.25, 0.625, 0.5, 0.375, 0.5, 0.375, 0.5, 0.625, 0.5, 0.375, 0.5, 0.125, 0.5, 0.125, 0.5, 0.375, 0.5, 0.375, 0.25, 0.625, 0.25, 0.625, 0.5, 0.375, 0.5, 0.375, 0.5, 0.125, 0.5, 0.125, 0.5, 0.375, 0.5, 0.875, 0.5, 0.625, 0.5, 0.625, 0.5, 0.875, 0.5, 0.375, 0.25, 0.625, 0.25, 0.625, 0.25, 0.375, 0.25, 0.375, 0.25, 0.625, 0.25, 0.625, 0.25, 0.375, 0.25])
me_cube_001.use_remesh_fix_poles = True
me_cube_001.use_remesh_preserve_attributes = False
me_cube_001.use_mirror_vertex_groups = False
me_cube_001.update()
me_cube_002 = bpy.data.meshes.new('Cube.002')
me_cube_002.from_pydata([(-1.0, -1.0, -1.0), (-1.0, -1.0, 1.0), (-1.0, 1.0, -1.0), (-1.0, 1.0, 1.0), (1.0, -1.0, -1.0), (1.0, -1.0, 1.0), (1.0, 1.0, -1.0), (1.0, 1.0, 1.0), (-8.116, 2.646, 1.0), (-8.116, 2.646, -1.0), (-6.116, 2.646, -1.0), (-6.116, 2.646, 1.0), (-19.96, 3.985, 1.0), (-19.96, 3.985, -1.0), (-17.96, 3.985, -1.0), (-17.96, 3.985, 1.0), (-34.62, 4.714, 1.0), (-34.62, 4.714, -1.0), (-32.62, 4.714, -1.0), (-32.62, 4.714, 1.0), (-41.1, 4.816, 1.0), (-41.1, 4.816, -1.0), (-39.1, 4.816, -1.0), (-39.1, 4.816, 1.0), (-49.51, 4.627, 1.0), (-49.51, 4.627, -1.0), (-47.51, 4.627, -1.0), (-47.51, 4.627, 1.0), (-66.28, 3.788, 1.0), (-66.28, 3.788, -1.0), (-64.28, 3.788, -1.0), (-64.28, 3.788, 1.0), (-83.28, 1.965, 1.0), (-83.28, 1.965, -1.0), (-81.28, 1.965, -1.0), (-81.28, 1.965, 1.0), (-86.52, 0.2311, 1.0), (-86.52, 0.2311, -1.0), (-84.52, 0.2311, -1.0), (-84.52, 0.2311, 1.0), (-86.02, -0.8831, 1.0), (-86.02, -0.8831, -1.0), (-84.02, -0.8831, -1.0), (-84.02, -0.8831, 1.0), (-92.88, -2.474, 1.0), (-92.88, -2.474, -1.0)], [], [(0, 1, 3, 2), (3, 7, 11, 8), (6, 7, 5, 4), (4, 5, 1, 0), (2, 6, 4, 0), (7, 3, 1, 5), (8, 11, 15, 12), (2, 3, 8, 9), (7, 6, 10, 11), (6, 2, 9, 10), (15, 14, 18, 19), (9, 8, 12, 13), (11, 10, 14, 15), (10, 9, 13, 14), (18, 17, 21, 22), (14, 13, 17, 18), (12, 15, 19, 16), (13, 12, 16, 17), (20, 23, 27, 24), (16, 19, 23, 20), (17, 16, 20, 21), (19, 18, 22, 23), (27, 26, 30, 31), (21, 20, 24, 25), (23, 22, 26, 27), (22, 21, 25, 26), (28, 31, 35, 32), (26, 25, 29, 30), (24, 27, 31, 28), (25, 24, 28, 29), (32, 35, 39, 36), (29, 28, 32, 33), (31, 30, 34, 35), (30, 29, 33, 34), (39, 38, 42, 43), (33, 32, 36, 37), (35, 34, 38, 39), (34, 33, 37, 38), (41, 40, 43, 42), (38, 37, 41, 42), (36, 39, 43, 40), (37, 36, 40, 41), (41, 40, 44, 45)])
_uv = me_cube_002.uv_layers.new(name='UVMap')
_uv.uv.foreach_set('vector', [0.375, 0.0, 0.625, 0.0, 0.625, 0.25, 0.375, 0.25, 0.875, 0.5, 0.625, 0.5, 0.625, 0.5, 0.875, 0.5, 0.375, 0.5, 0.625, 0.5, 0.625, 0.75, 0.375, 0.75, 0.375, 0.75, 0.625, 0.75, 0.625, 1.0, 0.375, 1.0, 0.125, 0.5, 0.375, 0.5, 0.375, 0.75, 0.125, 0.75, 0.625, 0.5, 0.875, 0.5, 0.875, 0.75, 0.625, 0.75, 0.875, 0.5, 0.625, 0.5, 0.625, 0.5, 0.875, 0.5, 0.375, 0.25, 0.625, 0.25, 0.625, 0.25, 0.375, 0.25, 0.625, 0.5, 0.375, 0.5, 0.375, 0.5, 0.625, 0.5, 0.375, 0.5, 0.125, 0.5, 0.125, 0.5, 0.375, 0.5, 0.625, 0.5, 0.375, 0.5, 0.375, 0.5, 0.625, 0.5, 0.375, 0.25, 0.625, 0.25, 0.625, 0.25, 0.375, 0.25, 0.625, 0.5, 0.375, 0.5, 0.375, 0.5, 0.625, 0.5, 0.375, 0.5, 0.125, 0.5, 0.125, 0.5, 0.375, 0.5, 0.375, 0.5, 0.125, 0.5, 0.125, 0.5, 0.375, 0.5, 0.375, 0.5, 0.125, 0.5, 0.125, 0.5, 0.375, 0.5, 0.875, 0.5, 0.625, 0.5, 0.625, 0.5, 0.875, 0.5, 0.375, 0.25, 0.625, 0.25, 0.625, 0.25, 0.375, 0.25, 0.875, 0.5, 0.625, 0.5, 0.625, 0.5, 0.875, 0.5, 0.875, 0.5, 0.625, 0.5, 0.625, 0.5, 0.875, 0.5, 0.375, 0.25, 0.625, 0.25, 0.625, 0.25, 0.375, 0.25, 0.625, 0.5, 0.375, 0.5, 0.375, 0.5, 0.625, 0.5, 0.625, 0.5, 0.375, 0.5, 0.375, 0.5, 0.625, 0.5, 0.375, 0.25, 0.625, 0.25, 0.625, 0.25, 0.375, 0.25, 0.625, 0.5, 0.375, 0.5, 0.375, 0.5, 0.625, 0.5, 0.375, 0.5, 0.125, 0.5, 0.125, 0.5, 0.375, 0.5, 0.875, 0.5, 0.625, 0.5, 0.625, 0.5, 0.875, 0.5, 0.375, 0.5, 0.125, 0.5, 0.125, 0.5, 0.375, 0.5, 0.875, 0.5, 0.625, 0.5, 0.625, 0.5, 0.875, 0.5, 0.375, 0.25, 0.625, 0.25, 0.625, 0.25, 0.375, 0.25, 0.875, 0.5, 0.625, 0.5, 0.625, 0.5, 0.875, 0.5, 0.375, 0.25, 0.625, 0.25, 0.625, 0.25, 0.375, 0.25, 0.625, 0.5, 0.375, 0.5, 0.375, 0.5, 0.625, 0.5, 0.375, 0.5, 0.125, 0.5, 0.125, 0.5, 0.375, 0.5, 0.625, 0.5, 0.375, 0.5, 0.375, 0.5, 0.625, 0.5, 0.375, 0.25, 0.625, 0.25, 0.625, 0.25, 0.375, 0.25, 0.625, 0.5, 0.375, 0.5, 0.375, 0.5, 0.625, 0.5, 0.375, 0.5, 0.125, 0.5, 0.125, 0.5, 0.375, 0.5, 0.375, 0.25, 0.625, 0.25, 0.625, 0.5, 0.375, 0.5, 0.375, 0.5, 0.125, 0.5, 0.125, 0.5, 0.375, 0.5, 0.875, 0.5, 0.625, 0.5, 0.625, 0.5, 0.875, 0.5, 0.375, 0.25, 0.625, 0.25, 0.625, 0.25, 0.375, 0.25, 0.375, 0.25, 0.625, 0.25, 0.625, 0.25, 0.375, 0.25])
me_cube_002.use_remesh_fix_poles = True
me_cube_002.use_remesh_preserve_attributes = False
me_cube_002.use_mirror_vertex_groups = False
me_cube_002.update()
me_cylinder = bpy.data.meshes.new('Cylinder')
me_cylinder.from_pydata([(0.0, 0.9, -0.255), (0.0, 0.9, 0.255), (0.45, 0.7794, -0.255), (0.45, 0.7794, 0.255), (0.7794, 0.45, -0.255), (0.7794, 0.45, 0.255), (0.9, -3.934e-08, -0.255), (0.9, -3.934e-08, 0.255), (0.7794, -0.45, -0.255), (0.7794, -0.45, 0.255), (0.45, -0.7794, -0.255), (0.45, -0.7794, 0.255), (1.359e-07, -0.9, -0.255), (1.359e-07, -0.9, 0.255), (-0.45, -0.7794, -0.255), (-0.45, -0.7794, 0.255), (-0.7794, -0.45, -0.255), (-0.7794, -0.45, 0.255), (-0.9, -4.184e-07, -0.255), (-0.9, -4.184e-07, 0.255), (-0.7794, 0.45, -0.255), (-0.7794, 0.45, 0.255), (-0.45, 0.7794, -0.255), (-0.45, 0.7794, 0.255)], [], [(0, 1, 3, 2), (2, 3, 5, 4), (4, 5, 7, 6), (6, 7, 9, 8), (8, 9, 11, 10), (10, 11, 13, 12), (12, 13, 15, 14), (14, 15, 17, 16), (16, 17, 19, 18), (18, 19, 21, 20), (3, 1, 23, 21, 19, 17, 15, 13, 11, 9, 7, 5), (20, 21, 23, 22), (22, 23, 1, 0), (0, 2, 4, 6, 8, 10, 12, 14, 16, 18, 20, 22)])
_uv = me_cylinder.uv_layers.new(name='UVMap')
_uv.uv.foreach_set('vector', [1.0, 0.5, 1.0, 1.0, 0.9167, 1.0, 0.9167, 0.5, 0.9167, 0.5, 0.9167, 1.0, 0.8333, 1.0, 0.8333, 0.5, 0.8333, 0.5, 0.8333, 1.0, 0.75, 1.0, 0.75, 0.5, 0.75, 0.5, 0.75, 1.0, 0.6667, 1.0, 0.6667, 0.5, 0.6667, 0.5, 0.6667, 1.0, 0.5833, 1.0, 0.5833, 0.5, 0.5833, 0.5, 0.5833, 1.0, 0.5, 1.0, 0.5, 0.5, 0.5, 0.5, 0.5, 1.0, 0.4167, 1.0, 0.4167, 0.5, 0.4167, 0.5, 0.4167, 1.0, 0.3333, 1.0, 0.3333, 0.5, 0.3333, 0.5, 0.3333, 1.0, 0.25, 1.0, 0.25, 0.5, 0.25, 0.5, 0.25, 1.0, 0.1667, 1.0, 0.1667, 0.5, 0.37, 0.4578, 0.25, 0.49, 0.13, 0.4578, 0.04215, 0.37, 0.01, 0.25, 0.04215, 0.13, 0.13, 0.04215, 0.25, 0.01, 0.37, 0.04215, 0.4578, 0.13, 0.49, 0.25, 0.4578, 0.37, 0.1667, 0.5, 0.1667, 1.0, 0.08333, 1.0, 0.08333, 0.5, 0.08333, 0.5, 0.08333, 1.0, 7.451e-08, 1.0, 7.451e-08, 0.5, 0.75, 0.49, 0.87, 0.4578, 0.9578, 0.37, 0.99, 0.25, 0.9578, 0.13, 0.87, 0.04215, 0.75, 0.01, 0.63, 0.04215, 0.5422, 0.13, 0.51, 0.25, 0.5422, 0.37, 0.63, 0.4578])
me_cylinder.use_remesh_fix_poles = True
me_cylinder.use_remesh_preserve_attributes = False
me_cylinder.use_mirror_vertex_groups = False
me_cylinder.update()

# ---- objects
ob_boots = bpy.data.objects.new('Boots', me_circle_001)
ob_sangle_001 = bpy.data.objects.new('Sangle.001', me_cube)
ob_sangle_002 = bpy.data.objects.new('Sangle.002', me_cube_001)
ob_sangle_003 = bpy.data.objects.new('Sangle.003', me_cube_002)
ob_heels = bpy.data.objects.new('Heels', me_cylinder)

# ---- transforms, parenting, visibility, modifiers, constraints
ob_boots.location = (0.0, -2.005, 7.136)
ob_boots.lineart.crease_threshold = 0.0
ob_sangle_001.location = (0.854, -1.796, 6.19)
ob_sangle_001.scale = (0.02023, 0.1536, 0.1157)
ob_sangle_001.lineart.crease_threshold = 0.0
ob_sangle_002.location = (0.7453, -1.77, 5.674)
ob_sangle_002.scale = (0.01728, 0.1285, 0.1157)
ob_sangle_002.lineart.crease_threshold = 0.0
ob_sangle_003.location = (0.7218, -1.742, 5.205)
ob_sangle_003.scale = (0.0157, 0.1003, 0.1157)
ob_sangle_003.lineart.crease_threshold = 0.0
ob_heels.location = (0.0, -2.042, 1.196)
ob_heels.scale = (0.5787, 0.5787, 0.5787)
ob_heels.lineart.crease_threshold = 0.0

# ---- collection membership
col_collection.objects.link(ob_boots)
col_collection.objects.link(ob_sangle_001)
col_collection.objects.link(ob_sangle_002)
col_collection.objects.link(ob_sangle_003)
col_collection.objects.link(ob_heels)

# ---- scene / render settings (as saved in the file)
scene.frame_start = 1; scene.frame_end = 250; scene.frame_set(52)
scene.render.engine = 'BLENDER_EEVEE_NEXT'
scene.cycles.use_denoising = False
scene.cycles.samples = 128
scene.cycles.sampling_pattern = 'TABULATED_SOBOL'
scene.cycles.use_adaptive_sampling = False
scene.cycles.use_light_tree = False
scene.view_settings.view_transform = 'Filmic'
bpy.context.view_layer.update()

# ---- added for rendering (the .blend has no active camera and no usable light): camera, sun
cam_auto = bpy.data.cameras.new('AutoCamera')
cam_auto.lens = 50.0
cam_auto.sensor_width = 36.0
cam_auto.clip_end = 1000.0
ob_auto_camera = bpy.data.objects.new('AutoCamera', cam_auto)
scene.collection.objects.link(ob_auto_camera)
ob_auto_camera.location = (8.10814, -10.1264, 10.8176)
ob_auto_camera.rotation_euler = (1.09748, -7.21219e-08, 0.694738)
scene.camera = ob_auto_camera
light_auto_sun = bpy.data.lights.new('AutoSun', 'SUN')
light_auto_sun.energy = 3.0
light_auto_sun.angle = 0.0523599
ob_auto_sun = bpy.data.objects.new('AutoSun', light_auto_sun)
scene.collection.objects.link(ob_auto_sun)
ob_auto_sun.rotation_euler = (0.872665, 0.174533, 0.523599)
bpy.context.view_layer.update()
